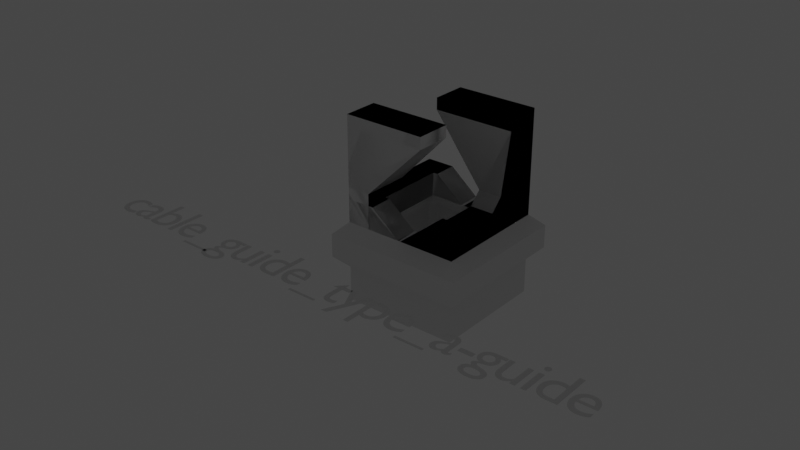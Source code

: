 # Source: cable_guide_type_a.blend  (saved by Blender 2.92.15; exported with 4.5.12 LTS)
import bpy
from mathutils import Matrix  # noqa: F401  (used for matrix-valued properties, if any)

bpy.ops.wm.read_factory_settings(use_empty=True)
scene = bpy.context.scene
scene.name = 'Scene'

# ---- collections
col_collection = bpy.data.collections.new('Collection'); scene.collection.children.link(col_collection)

# ---- world
world_world = bpy.data.worlds.new('World'); scene.world = world_world
world_world.use_nodes = True; world_world.node_tree.nodes.clear()
_N = world_world.node_tree.nodes; _L = world_world.node_tree.links
n0 = _N.new('ShaderNodeOutputWorld'); n0.name = 'World Output'; n0.location = (300, 300)
n1 = _N.new('ShaderNodeBackground'); n1.name = 'Background'; n1.location = (10, 300)
n1.inputs[0].default_value = (0.05088, 0.05088, 0.05088, 1.0)
_L.new(n1.outputs[0], n0.inputs[0])
n0.is_active_output = True
world_world.color = (0.05088, 0.05088, 0.05088)
world_world.use_sun_shadow = False
world_world.sun_shadow_jitter_overblur = 0.0

# ---- lights
light_light = bpy.data.lights.new('Light', 'POINT')
light_light.transmission_factor = 0.0
light_light.energy = 1000.0
light_light.shadow_soft_size = 0.1
light_light.shadow_maximum_resolution = 0.006
light_light.use_absolute_resolution = True

# ---- meshes
me_cube_001 = bpy.data.meshes.new('Cube.001')
me_cube_001.from_pydata([(3.0, -5.0, 8.9), (3.0, -5.0, 11.0), (3.0, 5.0, 8.9), (3.0, 5.0, 11.0), (4.99, -5.0, 8.9), (4.99, -5.0, 11.0), (4.99, 5.0, 8.9), (4.99, 5.0, 11.0), (3.0, 0.0, 8.9), (3.0, 0.0, 11.0), (4.99, 0.0, 8.9), (4.99, 0.0, 11.0), (3.0, 1.0, 12.0), (3.0, 5.0, 12.0), (4.99, 5.0, 12.0), (4.99, 1.0, 12.0), (-2.0, 2.0, 17.0), (-2.0, 5.0, 17.0), (4.99, 5.0, 17.0), (4.99, 2.0, 17.0), (-2.0, 2.0, 18.0), (-2.0, 5.0, 18.0), (4.99, 5.0, 18.0), (4.99, 2.0, 18.0), (3.0, 3.0, 11.0), (4.99, 3.0, 8.9), (3.0, 3.0, 8.9), (4.99, 3.0, 11.0), (3.0, 3.0, 12.0), (4.99, 3.0, 12.0), (-2.0, 3.0, 17.0), (4.99, 3.0, 17.0), (-2.0, 3.0, 18.0), (4.99, 3.0, 18.0), (3.0, -3.0, 8.9), (4.99, -3.0, 11.0), (3.0, -3.0, 11.0), (4.99, -3.0, 8.9), (0.0, -3.0, 8.9), (0.0, -5.0, 8.9), (2.6, -5.0, 11.0), (2.6, 3.0, 11.0), (2.6, 5.0, 11.0), (0.0, 5.0, 8.9), (0.0, 3.0, 8.9), (2.6, -3.0, 11.0)], [], [(26, 24, 41, 44), (2, 3, 7, 6), (37, 35, 5, 4), (27, 7, 14, 29), (34, 37, 4, 0), (35, 36, 1, 5), (26, 25, 10, 8), (25, 27, 11, 10), (34, 36, 9, 8), (29, 14, 18, 31), (24, 9, 12, 28), (7, 3, 13, 14), (9, 11, 15, 12), (16, 19, 23, 20), (28, 12, 16, 30), (12, 15, 19, 16), (14, 13, 17, 18), (18, 17, 21, 22), (31, 18, 22, 33), (30, 16, 20, 32), (32, 20, 23, 33), (0, 4, 5, 1), (21, 32, 33, 22), (17, 30, 32, 21), (19, 31, 33, 23), (13, 28, 30, 17), (3, 24, 28, 13), (15, 29, 31, 19), (6, 7, 27, 25), (2, 6, 25, 26), (11, 27, 29, 15), (8, 9, 24, 26), (0, 1, 40, 39), (11, 9, 36, 35), (8, 10, 37, 34), (10, 11, 35, 37), (44, 41, 42, 43), (39, 40, 45, 38), (36, 34, 38, 45), (2, 26, 44, 43), (24, 3, 42, 41), (1, 36, 45, 40), (34, 0, 39, 38), (3, 2, 43, 42)])
_uv = me_cube_001.uv_layers.new(name='UVMap')
_uv.uv.foreach_set('vector', [0.375, 0.1875, 0.625, 0.1875, 0.625, 0.1875, 0.375, 0.1875, 0.375, 0.25, 0.625, 0.25, 0.625, 0.5, 0.375, 0.5, 0.375, 0.75, 0.625, 0.75, 0.625, 0.75, 0.375, 0.75, 0.625, 0.5625, 0.625, 0.5, 0.625, 0.5, 0.625, 0.5625, 0.125, 0.75, 0.375, 0.75, 0.375, 0.75, 0.125, 0.75, 0.625, 0.75, 0.875, 0.75, 0.875, 0.75, 0.625, 0.75, 0.125, 0.5625, 0.375, 0.5625, 0.375, 0.625, 0.125, 0.625, 0.375, 0.5625, 0.625, 0.5625, 0.625, 0.625, 0.375, 0.625, 0.375, 0.0, 0.625, 0.0, 0.625, 0.125, 0.375, 0.125, 0.625, 0.5625, 0.625, 0.5, 0.625, 0.5, 0.625, 0.5625, 0.625, 0.1875, 0.625, 0.125, 0.625, 0.125, 0.625, 0.1875, 0.625, 0.5, 0.625, 0.25, 0.625, 0.25, 0.625, 0.5, 0.875, 0.625, 0.625, 0.625, 0.625, 0.625, 0.875, 0.625, 0.875, 0.625, 0.625, 0.625, 0.625, 0.625, 0.875, 0.625, 0.625, 0.1875, 0.625, 0.125, 0.625, 0.125, 0.625, 0.1875, 0.875, 0.625, 0.625, 0.625, 0.625, 0.625, 0.875, 0.625, 0.625, 0.5, 0.625, 0.25, 0.625, 0.25, 0.625, 0.5, 0.625, 0.5, 0.625, 0.25, 0.625, 0.25, 0.625, 0.5, 0.625, 0.5625, 0.625, 0.5, 0.625, 0.5, 0.625, 0.5625, 0.625, 0.1875, 0.625, 0.125, 0.625, 0.125, 0.625, 0.1875, 0.0, 0.0, 0.0, 0.0, 0.0, 0.0, 0.0, 0.0, 0.0, 0.0, 0.0, 0.0, 0.0, 0.0, 0.0, 0.0, 0.0, 0.0, 0.0, 0.0, 0.0, 0.0, 0.0, 0.0, 0.625, 0.25, 0.625, 0.1875, 0.625, 0.1875, 0.625, 0.25, 0.625, 0.625, 0.625, 0.5625, 0.625, 0.5625, 0.625, 0.625, 0.625, 0.25, 0.625, 0.1875, 0.625, 0.1875, 0.625, 0.25, 0.625, 0.25, 0.625, 0.1875, 0.625, 0.1875, 0.625, 0.25, 0.625, 0.625, 0.625, 0.5625, 0.625, 0.5625, 0.625, 0.625, 0.375, 0.5, 0.625, 0.5, 0.625, 0.5625, 0.375, 0.5625, 0.125, 0.5, 0.375, 0.5, 0.375, 0.5625, 0.125, 0.5625, 0.625, 0.625, 0.625, 0.5625, 0.625, 0.5625, 0.625, 0.625, 0.375, 0.125, 0.625, 0.125, 0.625, 0.1875, 0.375, 0.1875, 0.0, 0.0, 0.0, 0.0, 0.0, 0.0, 0.0, 0.0, 0.625, 0.625, 0.875, 0.625, 0.875, 0.75, 0.625, 0.75, 0.125, 0.625, 0.375, 0.625, 0.375, 0.75, 0.125, 0.75, 0.375, 0.625, 0.625, 0.625, 0.625, 0.75, 0.375, 0.75, 0.375, 0.1875, 0.625, 0.1875, 0.625, 0.25, 0.375, 0.25, 0.375, 0.0, 0.625, 0.0, 0.625, 0.0, 0.375, 0.0, 0.625, 0.0, 0.375, 0.0, 0.375, 0.0, 0.625, 0.0, 0.125, 0.5, 0.125, 0.5625, 0.125, 0.5625, 0.125, 0.5, 0.625, 0.1875, 0.625, 0.25, 0.625, 0.25, 0.625, 0.1875, 0.875, 0.75, 0.875, 0.75, 0.875, 0.75, 0.875, 0.75, 0.125, 0.75, 0.125, 0.75, 0.125, 0.75, 0.125, 0.75, 0.625, 0.25, 0.375, 0.25, 0.375, 0.25, 0.625, 0.25])
me_cube_001.use_remesh_fix_poles = True
me_cube_001.use_remesh_preserve_attributes = False
me_cube_001.use_mirror_vertex_groups = False
me_cube_001.update()
me_cube_011 = bpy.data.meshes.new('Cube.011')
me_cube_011.from_pydata([(5.0, -2.9, -2.0), (6.0, -2.9, -1.0), (3.4, -2.9, -1.0), (5.0, -2.9, -4.7), (3.8, -2.9, -4.7), (5.0, -2.9, -5.0), (3.8, -2.9, -5.0), (2.9, -2.9, -3.0), (2.9, -2.9, -1.6), (2.9, -5.0, -2.0), (2.9, -6.0, -1.0), (2.9, -3.4, -1.0), (2.9, -2.9, -4.0), (2.9, -3.8, -4.7), (2.9, -5.0, -4.7), (2.9, -3.8, -5.0), (2.9, -5.0, -5.0), (6.0, -6.0, -1.0), (5.0, -5.0, -2.0), (5.0, -5.0, -4.7), (5.0, -5.0, -5.0), (-5.0, -2.9, -2.0), (-6.0, -2.9, -1.0), (-3.4, -2.9, -1.0), (-5.0, -2.9, -4.7), (-3.8, -2.9, -4.7), (-5.0, -2.9, -5.0), (-3.8, -2.9, -5.0), (0.0, -2.9, -3.0), (0.0, -2.9, -1.6), (-2.9, -2.9, -3.0), (-2.9, -2.9, -1.6), (0.0, -5.0, -2.0), (0.0, -6.0, -1.0), (-2.9, -5.0, -2.0), (-2.9, -6.0, -1.0), (-2.9, -3.4, -1.0), (0.0, -3.4, -1.0), (-2.9, -2.9, -4.0), (0.0, -2.9, -4.0), (-2.9, -3.8, -4.7), (0.0, -5.0, -4.7), (-2.9, -5.0, -4.7), (0.0, -3.8, -4.7), (-2.9, -3.8, -5.0), (0.0, -5.0, -5.0), (-2.9, -5.0, -5.0), (0.0, -3.8, -5.0), (-6.0, -6.0, -1.0), (-5.0, -5.0, -2.0), (-5.0, -5.0, -4.7), (-5.0, -5.0, -5.0), (2.9, 0.0, -3.0), (2.9, 0.0, -1.6), (5.0, 2.9, -2.0), (6.0, 2.9, -1.0), (5.0, 0.0, -2.0), (6.0, 0.0, -1.0), (3.4, 0.0, -1.0), (3.4, 2.9, -1.0), (2.9, 0.0, -4.0), (3.8, 0.0, -4.7), (5.0, 2.9, -4.7), (5.0, 0.0, -4.7), (3.8, 2.9, -4.7), (3.8, 0.0, -5.0), (5.0, 2.9, -5.0), (5.0, 0.0, -5.0), (3.8, 2.9, -5.0), (2.9, 2.9, -3.0), (2.9, 2.9, -1.6), (2.9, 5.0, -2.0), (2.9, 6.0, -1.0), (2.9, 3.4, -1.0), (2.9, 2.9, -4.0), (2.9, 3.8, -4.7), (2.9, 5.0, -4.7), (2.9, 3.8, -5.0), (2.9, 5.0, -5.0), (6.0, 6.0, -1.0), (5.0, 5.0, -2.0), (5.0, 5.0, -4.7), (5.0, 5.0, -5.0), (-2.9, 0.0, -3.0), (-2.9, 0.0, -1.6), (-5.0, 2.9, -2.0), (-6.0, 2.9, -1.0), (-5.0, 0.0, -2.0), (-6.0, 0.0, -1.0), (-3.4, 0.0, -1.0), (-3.4, 2.9, -1.0), (-2.9, 0.0, -4.0), (-3.8, 0.0, -4.7), (-5.0, 2.9, -4.7), (-5.0, 0.0, -4.7), (-3.8, 2.9, -4.7), (-3.8, 0.0, -5.0), (-5.0, 2.9, -5.0), (-5.0, 0.0, -5.0), (-3.8, 2.9, -5.0), (0.0, 2.9, -3.0), (0.0, 2.9, -1.6), (-2.9, 2.9, -3.0), (-2.9, 2.9, -1.6), (0.0, 5.0, -2.0), (0.0, 6.0, -1.0), (-2.9, 5.0, -2.0), (-2.9, 6.0, -1.0), (-2.9, 3.4, -1.0), (0.0, 3.4, -1.0), (-2.9, 2.9, -4.0), (0.0, 2.9, -4.0), (-2.9, 3.8, -4.7), (0.0, 5.0, -4.7), (-2.9, 5.0, -4.7), (0.0, 3.8, -4.7), (-2.9, 3.8, -5.0), (0.0, 5.0, -5.0), (-2.9, 5.0, -5.0), (0.0, 3.8, -5.0), (-6.0, 6.0, -1.0), (-5.0, 5.0, -2.0), (-5.0, 5.0, -4.7), (-5.0, 5.0, -5.0), (5.0, -2.9, 2.0), (6.0, -2.9, 1.0), (3.4, -2.9, 1.0), (6.0, -2.9, 0.0), (3.4, -2.9, 0.0), (2.9, -2.9, 2.0), (2.9, -2.9, 1.6), (2.9, -5.0, 2.0), (2.9, -6.0, 1.0), (2.9, -3.4, 1.0), (2.9, -3.4, 0.0), (2.9, -6.0, 0.0), (6.0, -6.0, 0.0), (6.0, -6.0, 1.0), (5.0, -5.0, 2.0), (-5.0, -2.9, 2.0), (-6.0, -2.9, 1.0), (-3.4, -2.9, 1.0), (-6.0, -2.9, 0.0), (-3.4, -2.9, 0.0), (0.0, -2.9, 2.0), (0.0, -2.9, 1.6), (-2.9, -2.9, 2.0), (-2.9, -2.9, 1.6), (0.0, -5.0, 2.0), (0.0, -6.0, 1.0), (-2.9, -5.0, 2.0), (-2.9, -6.0, 1.0), (-2.9, -3.4, 1.0), (0.0, -3.4, 1.0), (-2.9, -3.4, 0.0), (-2.9, -6.0, 0.0), (0.0, -6.0, 0.0), (0.0, -3.4, 0.0), (-6.0, -6.0, 0.0), (-6.0, -6.0, 1.0), (-5.0, -5.0, 2.0), (2.9, 0.0, 2.0), (2.9, 0.0, 1.6), (5.0, 2.9, 2.0), (6.0, 2.9, 1.0), (5.0, 0.0, 2.0), (6.0, 0.0, 1.0), (3.4, 0.0, 1.0), (3.4, 2.9, 1.0), (3.4, 0.0, 0.0), (6.0, 0.0, 0.0), (6.0, 2.9, 0.0), (3.4, 2.9, 0.0), (2.9, 2.9, 2.0), (2.9, 2.9, 1.6), (2.9, 5.0, 2.0), (2.9, 6.0, 1.0), (2.9, 3.4, 1.0), (2.9, 3.4, 0.0), (2.9, 6.0, 0.0), (6.0, 6.0, 0.0), (6.0, 6.0, 1.0), (5.0, 5.0, 2.0), (-2.9, 0.0, 2.0), (-2.9, 0.0, 1.6), (-5.0, 2.9, 2.0), (-6.0, 2.9, 1.0), (-5.0, 0.0, 2.0), (-6.0, 0.0, 1.0), (-3.4, 0.0, 1.0), (-3.4, 2.9, 1.0), (-3.4, 0.0, 0.0), (-6.0, 0.0, 0.0), (-6.0, 2.9, 0.0), (-3.4, 2.9, 0.0), (0.0, 2.9, 2.0), (0.0, 2.9, 1.6), (-2.9, 2.9, 2.0), (-2.9, 2.9, 1.6), (0.0, 5.0, 2.0), (0.0, 6.0, 1.0), (-2.9, 5.0, 2.0), (-2.9, 6.0, 1.0), (-2.9, 3.4, 1.0), (0.0, 3.4, 1.0), (-2.9, 3.4, 0.0), (-2.9, 6.0, 0.0), (0.0, 6.0, 0.0), (0.0, 3.4, 0.0), (-6.0, 6.0, 0.0), (-6.0, 6.0, 1.0), (-5.0, 5.0, 2.0)], [], [(7, 8, 53, 52), (56, 57, 1, 0), (7, 52, 60, 12), (58, 53, 8, 2), (1, 57, 170, 127), (58, 2, 128, 169), (4, 61, 65, 6), (60, 61, 4, 12), (56, 0, 3, 63), (65, 67, 5, 6), (63, 3, 5, 67), (28, 29, 8, 7), (9, 10, 33, 32), (28, 7, 12, 39), (11, 8, 29, 37), (33, 10, 135, 156), (15, 13, 4, 6), (12, 4, 13), (11, 37, 157, 134), (43, 13, 15, 47), (12, 13, 43, 39), (9, 32, 41, 14), (15, 16, 45, 47), (14, 41, 45, 16), (11, 2, 8), (128, 2, 11, 134), (6, 5, 16, 15), (16, 5, 20), (16, 20, 19, 14), (14, 19, 18, 9), (9, 18, 17, 10), (10, 17, 136, 135), (1, 127, 136, 17), (0, 1, 17, 18), (3, 0, 18, 19), (5, 3, 19, 20), (30, 83, 84, 31), (87, 21, 22, 88), (30, 38, 91, 83), (89, 23, 31, 84), (22, 142, 192, 88), (89, 191, 143, 23), (25, 27, 96, 92), (91, 38, 25, 92), (87, 94, 24, 21), (96, 27, 26, 98), (94, 98, 26, 24), (28, 30, 31, 29), (34, 32, 33, 35), (28, 39, 38, 30), (36, 37, 29, 31), (33, 156, 155, 35), (44, 27, 25, 40), (38, 40, 25), (36, 154, 157, 37), (43, 47, 44, 40), (38, 39, 43, 40), (34, 42, 41, 32), (44, 47, 45, 46), (42, 46, 45, 41), (36, 31, 23), (143, 154, 36, 23), (27, 44, 46, 26), (46, 51, 26), (46, 42, 50, 51), (42, 34, 49, 50), (34, 35, 48, 49), (35, 155, 158, 48), (22, 48, 158, 142), (21, 49, 48, 22), (24, 50, 49, 21), (26, 51, 50, 24), (69, 52, 53, 70), (56, 54, 55, 57), (69, 74, 60, 52), (58, 59, 70, 53), (55, 171, 170, 57), (58, 169, 172, 59), (64, 68, 65, 61), (60, 74, 64, 61), (56, 63, 62, 54), (65, 68, 66, 67), (63, 67, 66, 62), (100, 69, 70, 101), (71, 104, 105, 72), (100, 111, 74, 69), (73, 109, 101, 70), (105, 207, 179, 72), (77, 68, 64, 75), (74, 75, 64), (73, 178, 208, 109), (115, 119, 77, 75), (74, 111, 115, 75), (71, 76, 113, 104), (77, 119, 117, 78), (76, 78, 117, 113), (73, 70, 59), (172, 178, 73, 59), (68, 77, 78, 66), (78, 82, 66), (78, 76, 81, 82), (76, 71, 80, 81), (71, 72, 79, 80), (72, 179, 180, 79), (55, 79, 180, 171), (54, 80, 79, 55), (62, 81, 80, 54), (66, 82, 81, 62), (102, 103, 84, 83), (87, 88, 86, 85), (102, 83, 91, 110), (89, 84, 103, 90), (86, 88, 192, 193), (89, 90, 194, 191), (95, 92, 96, 99), (91, 92, 95, 110), (87, 85, 93, 94), (96, 98, 97, 99), (94, 93, 97, 98), (100, 101, 103, 102), (106, 107, 105, 104), (100, 102, 110, 111), (108, 103, 101, 109), (105, 107, 206, 207), (116, 112, 95, 99), (110, 95, 112), (108, 109, 208, 205), (115, 112, 116, 119), (110, 112, 115, 111), (106, 104, 113, 114), (116, 118, 117, 119), (114, 113, 117, 118), (108, 90, 103), (194, 90, 108, 205), (99, 97, 118, 116), (118, 97, 123), (118, 123, 122, 114), (114, 122, 121, 106), (106, 121, 120, 107), (107, 120, 209, 206), (86, 193, 209, 120), (85, 86, 120, 121), (93, 85, 121, 122), (97, 93, 122, 123), (129, 161, 162, 130), (165, 124, 125, 166), (167, 126, 130, 162), (125, 127, 170, 166), (167, 169, 128, 126), (144, 129, 130, 145), (131, 148, 149, 132), (133, 153, 145, 130), (149, 156, 135, 132), (133, 134, 157, 153), (133, 130, 126), (128, 134, 133, 126), (131, 132, 137, 138), (132, 135, 136, 137), (125, 137, 136, 127), (124, 138, 137, 125), (146, 147, 184, 183), (187, 188, 140, 139), (189, 184, 147, 141), (140, 188, 192, 142), (189, 141, 143, 191), (144, 145, 147, 146), (150, 151, 149, 148), (152, 147, 145, 153), (149, 151, 155, 156), (152, 153, 157, 154), (152, 141, 147), (143, 141, 152, 154), (150, 160, 159, 151), (151, 159, 158, 155), (140, 142, 158, 159), (139, 140, 159, 160), (173, 174, 162, 161), (165, 166, 164, 163), (167, 162, 174, 168), (164, 166, 170, 171), (167, 168, 172, 169), (195, 196, 174, 173), (175, 176, 200, 199), (177, 174, 196, 204), (200, 176, 179, 207), (177, 204, 208, 178), (177, 168, 174), (172, 168, 177, 178), (175, 182, 181, 176), (176, 181, 180, 179), (164, 171, 180, 181), (163, 164, 181, 182), (197, 183, 184, 198), (187, 185, 186, 188), (189, 190, 198, 184), (186, 193, 192, 188), (189, 191, 194, 190), (195, 197, 198, 196), (201, 199, 200, 202), (203, 204, 196, 198), (200, 207, 206, 202), (203, 205, 208, 204), (203, 198, 190), (194, 205, 203, 190), (201, 202, 210, 211), (202, 206, 209, 210), (186, 210, 209, 193), (185, 211, 210, 186), (131, 138, 124, 129), (161, 129, 124, 165), (173, 161, 165, 163), (175, 173, 163, 182), (195, 173, 175, 199), (197, 195, 199, 201), (185, 197, 201, 211), (183, 197, 185, 187), (146, 183, 187, 139), (150, 146, 139, 160), (144, 146, 150, 148), (129, 144, 148, 131)])
_uv = me_cube_011.uv_layers.new(name='UVMap')
_uv.uv.foreach_set('vector', [0.375, 0.0, 0.625, 0.0, 0.625, 0.25, 0.375, 0.25, 0.375, 0.5, 0.625, 0.5, 0.625, 0.75, 0.375, 0.75, 0.375, 0.0, 0.375, 0.25, 0.375, 0.25, 0.375, 0.0, 0.825, 0.5, 0.875, 0.5, 0.875, 0.75, 0.825, 0.75, 0.625, 0.75, 0.625, 0.5, 0.625, 0.5, 0.625, 0.75, 0.825, 0.5, 0.825, 0.75, 0.825, 0.75, 0.825, 0.5, 0.175, 0.75, 0.175, 0.5, 0.175, 0.5, 0.175, 0.75, 0.125, 0.5, 0.175, 0.5, 0.175, 0.75, 0.125, 0.75, 0.375, 0.5, 0.375, 0.75, 0.375, 0.75, 0.375, 0.5, 0.175, 0.5, 0.375, 0.5, 0.375, 0.75, 0.175, 0.75, 0.375, 0.5, 0.375, 0.75, 0.375, 0.75, 0.375, 0.5, 0.375, 0.0, 0.625, 0.0, 0.625, 0.25, 0.375, 0.25, 0.375, 0.5, 0.625, 0.5, 0.625, 0.75, 0.375, 0.75, 0.375, 0.0, 0.375, 0.25, 0.375, 0.25, 0.375, 0.0, 0.825, 0.5, 0.875, 0.5, 0.875, 0.75, 0.825, 0.75, 0.625, 0.75, 0.625, 0.5, 0.625, 0.5, 0.625, 0.75, 0.0, 0.0, 0.0, 0.0, 0.0, 0.0, 0.0, 0.0, 0.125, 0.75, 0.175, 0.75, 0.175, 0.5, 0.825, 0.5, 0.825, 0.75, 0.825, 0.75, 0.825, 0.5, 0.175, 0.75, 0.175, 0.5, 0.175, 0.5, 0.175, 0.75, 0.125, 0.5, 0.175, 0.5, 0.175, 0.75, 0.125, 0.75, 0.375, 0.5, 0.375, 0.75, 0.375, 0.75, 0.375, 0.5, 0.175, 0.5, 0.375, 0.5, 0.375, 0.75, 0.175, 0.75, 0.375, 0.5, 0.375, 0.75, 0.375, 0.75, 0.375, 0.5, 0.825, 0.5, 0.0, 0.0, 0.875, 0.75, 0.825, 0.75, 0.0, 0.0, 0.825, 0.5, 0.825, 0.5, 0.0, 0.0, 0.375, 0.75, 0.375, 0.5, 0.0, 0.0, 0.375, 0.5, 0.375, 0.75, 0.0, 0.0, 0.375, 0.5, 0.0, 0.0, 0.0, 0.0, 0.375, 0.5, 0.375, 0.5, 0.0, 0.0, 0.0, 0.0, 0.375, 0.5, 0.375, 0.5, 0.0, 0.0, 0.0, 0.0, 0.625, 0.5, 0.625, 0.5, 0.0, 0.0, 0.0, 0.0, 0.625, 0.5, 0.625, 0.75, 0.625, 0.75, 0.0, 0.0, 0.0, 0.0, 0.375, 0.75, 0.625, 0.75, 0.0, 0.0, 0.0, 0.0, 0.375, 0.75, 0.375, 0.75, 0.0, 0.0, 0.0, 0.0, 0.375, 0.75, 0.375, 0.75, 0.0, 0.0, 0.0, 0.0, 0.375, 0.0, 0.375, 0.25, 0.625, 0.25, 0.625, 0.0, 0.375, 0.5, 0.375, 0.75, 0.625, 0.75, 0.625, 0.5, 0.375, 0.0, 0.375, 0.0, 0.375, 0.25, 0.375, 0.25, 0.825, 0.5, 0.825, 0.75, 0.875, 0.75, 0.875, 0.5, 0.625, 0.75, 0.625, 0.75, 0.625, 0.5, 0.625, 0.5, 0.825, 0.5, 0.825, 0.5, 0.825, 0.75, 0.825, 0.75, 0.175, 0.75, 0.175, 0.75, 0.175, 0.5, 0.175, 0.5, 0.125, 0.5, 0.125, 0.75, 0.175, 0.75, 0.175, 0.5, 0.375, 0.5, 0.375, 0.5, 0.375, 0.75, 0.375, 0.75, 0.175, 0.5, 0.175, 0.75, 0.375, 0.75, 0.375, 0.5, 0.375, 0.5, 0.375, 0.5, 0.375, 0.75, 0.375, 0.75, 0.375, 0.0, 0.375, 0.25, 0.625, 0.25, 0.625, 0.0, 0.375, 0.5, 0.375, 0.75, 0.625, 0.75, 0.625, 0.5, 0.375, 0.0, 0.375, 0.0, 0.375, 0.25, 0.375, 0.25, 0.825, 0.5, 0.825, 0.75, 0.875, 0.75, 0.875, 0.5, 0.625, 0.75, 0.625, 0.75, 0.625, 0.5, 0.625, 0.5, 0.0, 0.0, 0.0, 0.0, 0.0, 0.0, 0.0, 0.0, 0.125, 0.75, 0.175, 0.5, 0.175, 0.75, 0.825, 0.5, 0.825, 0.5, 0.825, 0.75, 0.825, 0.75, 0.175, 0.75, 0.175, 0.75, 0.175, 0.5, 0.175, 0.5, 0.125, 0.5, 0.125, 0.75, 0.175, 0.75, 0.175, 0.5, 0.375, 0.5, 0.375, 0.5, 0.375, 0.75, 0.375, 0.75, 0.175, 0.5, 0.175, 0.75, 0.375, 0.75, 0.375, 0.5, 0.375, 0.5, 0.375, 0.5, 0.375, 0.75, 0.375, 0.75, 0.825, 0.5, 0.875, 0.75, 0.0, 0.0, 0.825, 0.75, 0.825, 0.5, 0.825, 0.5, 0.0, 0.0, 0.0, 0.0, 0.0, 0.0, 0.375, 0.5, 0.375, 0.75, 0.375, 0.5, 0.0, 0.0, 0.375, 0.75, 0.375, 0.5, 0.375, 0.5, 0.0, 0.0, 0.0, 0.0, 0.375, 0.5, 0.375, 0.5, 0.0, 0.0, 0.0, 0.0, 0.375, 0.5, 0.625, 0.5, 0.0, 0.0, 0.0, 0.0, 0.625, 0.5, 0.625, 0.5, 0.0, 0.0, 0.0, 0.0, 0.625, 0.75, 0.0, 0.0, 0.0, 0.0, 0.625, 0.75, 0.375, 0.75, 0.0, 0.0, 0.0, 0.0, 0.625, 0.75, 0.375, 0.75, 0.0, 0.0, 0.0, 0.0, 0.375, 0.75, 0.375, 0.75, 0.0, 0.0, 0.0, 0.0, 0.375, 0.75, 0.375, 0.0, 0.375, 0.25, 0.625, 0.25, 0.625, 0.0, 0.375, 0.5, 0.375, 0.75, 0.625, 0.75, 0.625, 0.5, 0.375, 0.0, 0.375, 0.0, 0.375, 0.25, 0.375, 0.25, 0.825, 0.5, 0.825, 0.75, 0.875, 0.75, 0.875, 0.5, 0.625, 0.75, 0.625, 0.75, 0.625, 0.5, 0.625, 0.5, 0.825, 0.5, 0.825, 0.5, 0.825, 0.75, 0.825, 0.75, 0.175, 0.75, 0.175, 0.75, 0.175, 0.5, 0.175, 0.5, 0.125, 0.5, 0.125, 0.75, 0.175, 0.75, 0.175, 0.5, 0.375, 0.5, 0.375, 0.5, 0.375, 0.75, 0.375, 0.75, 0.175, 0.5, 0.175, 0.75, 0.375, 0.75, 0.375, 0.5, 0.375, 0.5, 0.375, 0.5, 0.375, 0.75, 0.375, 0.75, 0.375, 0.0, 0.375, 0.25, 0.625, 0.25, 0.625, 0.0, 0.375, 0.5, 0.375, 0.75, 0.625, 0.75, 0.625, 0.5, 0.375, 0.0, 0.375, 0.0, 0.375, 0.25, 0.375, 0.25, 0.825, 0.5, 0.825, 0.75, 0.875, 0.75, 0.875, 0.5, 0.625, 0.75, 0.625, 0.75, 0.625, 0.5, 0.625, 0.5, 0.0, 0.0, 0.0, 0.0, 0.0, 0.0, 0.0, 0.0, 0.125, 0.75, 0.175, 0.5, 0.175, 0.75, 0.825, 0.5, 0.825, 0.5, 0.825, 0.75, 0.825, 0.75, 0.175, 0.75, 0.175, 0.75, 0.175, 0.5, 0.175, 0.5, 0.125, 0.5, 0.125, 0.75, 0.175, 0.75, 0.175, 0.5, 0.375, 0.5, 0.375, 0.5, 0.375, 0.75, 0.375, 0.75, 0.175, 0.5, 0.175, 0.75, 0.375, 0.75, 0.375, 0.5, 0.375, 0.5, 0.375, 0.5, 0.375, 0.75, 0.375, 0.75, 0.825, 0.5, 0.875, 0.75, 0.0, 0.0, 0.825, 0.75, 0.825, 0.5, 0.825, 0.5, 0.0, 0.0, 0.0, 0.0, 0.0, 0.0, 0.375, 0.5, 0.375, 0.75, 0.375, 0.5, 0.0, 0.0, 0.375, 0.75, 0.375, 0.5, 0.375, 0.5, 0.0, 0.0, 0.0, 0.0, 0.375, 0.5, 0.375, 0.5, 0.0, 0.0, 0.0, 0.0, 0.375, 0.5, 0.625, 0.5, 0.0, 0.0, 0.0, 0.0, 0.625, 0.5, 0.625, 0.5, 0.0, 0.0, 0.0, 0.0, 0.625, 0.75, 0.0, 0.0, 0.0, 0.0, 0.625, 0.75, 0.375, 0.75, 0.0, 0.0, 0.0, 0.0, 0.625, 0.75, 0.375, 0.75, 0.0, 0.0, 0.0, 0.0, 0.375, 0.75, 0.375, 0.75, 0.0, 0.0, 0.0, 0.0, 0.375, 0.75, 0.375, 0.0, 0.625, 0.0, 0.625, 0.25, 0.375, 0.25, 0.375, 0.5, 0.625, 0.5, 0.625, 0.75, 0.375, 0.75, 0.375, 0.0, 0.375, 0.25, 0.375, 0.25, 0.375, 0.0, 0.825, 0.5, 0.875, 0.5, 0.875, 0.75, 0.825, 0.75, 0.625, 0.75, 0.625, 0.5, 0.625, 0.5, 0.625, 0.75, 0.825, 0.5, 0.825, 0.75, 0.825, 0.75, 0.825, 0.5, 0.175, 0.75, 0.175, 0.5, 0.175, 0.5, 0.175, 0.75, 0.125, 0.5, 0.175, 0.5, 0.175, 0.75, 0.125, 0.75, 0.375, 0.5, 0.375, 0.75, 0.375, 0.75, 0.375, 0.5, 0.175, 0.5, 0.375, 0.5, 0.375, 0.75, 0.175, 0.75, 0.375, 0.5, 0.375, 0.75, 0.375, 0.75, 0.375, 0.5, 0.375, 0.0, 0.625, 0.0, 0.625, 0.25, 0.375, 0.25, 0.375, 0.5, 0.625, 0.5, 0.625, 0.75, 0.375, 0.75, 0.375, 0.0, 0.375, 0.25, 0.375, 0.25, 0.375, 0.0, 0.825, 0.5, 0.875, 0.5, 0.875, 0.75, 0.825, 0.75, 0.625, 0.75, 0.625, 0.5, 0.625, 0.5, 0.625, 0.75, 0.0, 0.0, 0.0, 0.0, 0.0, 0.0, 0.0, 0.0, 0.125, 0.75, 0.175, 0.75, 0.175, 0.5, 0.825, 0.5, 0.825, 0.75, 0.825, 0.75, 0.825, 0.5, 0.175, 0.75, 0.175, 0.5, 0.175, 0.5, 0.175, 0.75, 0.125, 0.5, 0.175, 0.5, 0.175, 0.75, 0.125, 0.75, 0.375, 0.5, 0.375, 0.75, 0.375, 0.75, 0.375, 0.5, 0.175, 0.5, 0.375, 0.5, 0.375, 0.75, 0.175, 0.75, 0.375, 0.5, 0.375, 0.75, 0.375, 0.75, 0.375, 0.5, 0.825, 0.5, 0.0, 0.0, 0.875, 0.75, 0.825, 0.75, 0.0, 0.0, 0.825, 0.5, 0.825, 0.5, 0.0, 0.0, 0.375, 0.75, 0.375, 0.5, 0.0, 0.0, 0.375, 0.5, 0.375, 0.75, 0.0, 0.0, 0.375, 0.5, 0.0, 0.0, 0.0, 0.0, 0.375, 0.5, 0.375, 0.5, 0.0, 0.0, 0.0, 0.0, 0.375, 0.5, 0.375, 0.5, 0.0, 0.0, 0.0, 0.0, 0.625, 0.5, 0.625, 0.5, 0.0, 0.0, 0.0, 0.0, 0.625, 0.5, 0.625, 0.75, 0.625, 0.75, 0.0, 0.0, 0.0, 0.0, 0.375, 0.75, 0.625, 0.75, 0.0, 0.0, 0.0, 0.0, 0.375, 0.75, 0.375, 0.75, 0.0, 0.0, 0.0, 0.0, 0.375, 0.75, 0.375, 0.75, 0.0, 0.0, 0.0, 0.0, 0.375, 0.0, 0.375, 0.25, 0.625, 0.25, 0.625, 0.0, 0.375, 0.5, 0.375, 0.75, 0.625, 0.75, 0.625, 0.5, 0.825, 0.5, 0.825, 0.75, 0.875, 0.75, 0.875, 0.5, 0.625, 0.75, 0.625, 0.75, 0.625, 0.5, 0.625, 0.5, 0.825, 0.5, 0.825, 0.5, 0.825, 0.75, 0.825, 0.75, 0.375, 0.0, 0.375, 0.25, 0.625, 0.25, 0.625, 0.0, 0.375, 0.5, 0.375, 0.75, 0.625, 0.75, 0.625, 0.5, 0.825, 0.5, 0.825, 0.75, 0.875, 0.75, 0.875, 0.5, 0.625, 0.75, 0.625, 0.75, 0.625, 0.5, 0.625, 0.5, 0.825, 0.5, 0.825, 0.5, 0.825, 0.75, 0.825, 0.75, 0.825, 0.5, 0.875, 0.75, 0.0, 0.0, 0.825, 0.75, 0.825, 0.5, 0.825, 0.5, 0.0, 0.0, 0.375, 0.5, 0.625, 0.5, 0.0, 0.0, 0.0, 0.0, 0.625, 0.5, 0.625, 0.5, 0.0, 0.0, 0.0, 0.0, 0.625, 0.75, 0.0, 0.0, 0.0, 0.0, 0.625, 0.75, 0.375, 0.75, 0.0, 0.0, 0.0, 0.0, 0.625, 0.75, 0.375, 0.0, 0.625, 0.0, 0.625, 0.25, 0.375, 0.25, 0.375, 0.5, 0.625, 0.5, 0.625, 0.75, 0.375, 0.75, 0.825, 0.5, 0.875, 0.5, 0.875, 0.75, 0.825, 0.75, 0.625, 0.75, 0.625, 0.5, 0.625, 0.5, 0.625, 0.75, 0.825, 0.5, 0.825, 0.75, 0.825, 0.75, 0.825, 0.5, 0.375, 0.0, 0.625, 0.0, 0.625, 0.25, 0.375, 0.25, 0.375, 0.5, 0.625, 0.5, 0.625, 0.75, 0.375, 0.75, 0.825, 0.5, 0.875, 0.5, 0.875, 0.75, 0.825, 0.75, 0.625, 0.75, 0.625, 0.5, 0.625, 0.5, 0.625, 0.75, 0.825, 0.5, 0.825, 0.75, 0.825, 0.75, 0.825, 0.5, 0.825, 0.5, 0.0, 0.0, 0.875, 0.75, 0.825, 0.75, 0.0, 0.0, 0.825, 0.5, 0.825, 0.5, 0.375, 0.5, 0.0, 0.0, 0.0, 0.0, 0.625, 0.5, 0.625, 0.5, 0.0, 0.0, 0.0, 0.0, 0.625, 0.5, 0.625, 0.75, 0.625, 0.75, 0.0, 0.0, 0.0, 0.0, 0.375, 0.75, 0.625, 0.75, 0.0, 0.0, 0.0, 0.0, 0.375, 0.0, 0.625, 0.0, 0.625, 0.25, 0.375, 0.25, 0.375, 0.5, 0.625, 0.5, 0.625, 0.75, 0.375, 0.75, 0.825, 0.5, 0.875, 0.5, 0.875, 0.75, 0.825, 0.75, 0.625, 0.75, 0.625, 0.5, 0.625, 0.5, 0.625, 0.75, 0.825, 0.5, 0.825, 0.75, 0.825, 0.75, 0.825, 0.5, 0.375, 0.0, 0.625, 0.0, 0.625, 0.25, 0.375, 0.25, 0.375, 0.5, 0.625, 0.5, 0.625, 0.75, 0.375, 0.75, 0.825, 0.5, 0.875, 0.5, 0.875, 0.75, 0.825, 0.75, 0.625, 0.75, 0.625, 0.5, 0.625, 0.5, 0.625, 0.75, 0.825, 0.5, 0.825, 0.75, 0.825, 0.75, 0.825, 0.5, 0.825, 0.5, 0.0, 0.0, 0.875, 0.75, 0.825, 0.75, 0.0, 0.0, 0.825, 0.5, 0.825, 0.5, 0.375, 0.5, 0.0, 0.0, 0.0, 0.0, 0.625, 0.5, 0.625, 0.5, 0.0, 0.0, 0.0, 0.0, 0.625, 0.5, 0.625, 0.75, 0.625, 0.75, 0.0, 0.0, 0.0, 0.0, 0.375, 0.75, 0.625, 0.75, 0.0, 0.0, 0.0, 0.0, 0.375, 0.0, 0.375, 0.25, 0.625, 0.25, 0.625, 0.0, 0.375, 0.5, 0.375, 0.75, 0.625, 0.75, 0.625, 0.5, 0.825, 0.5, 0.825, 0.75, 0.875, 0.75, 0.875, 0.5, 0.625, 0.75, 0.625, 0.75, 0.625, 0.5, 0.625, 0.5, 0.825, 0.5, 0.825, 0.5, 0.825, 0.75, 0.825, 0.75, 0.375, 0.0, 0.375, 0.25, 0.625, 0.25, 0.625, 0.0, 0.375, 0.5, 0.375, 0.75, 0.625, 0.75, 0.625, 0.5, 0.825, 0.5, 0.825, 0.75, 0.875, 0.75, 0.875, 0.5, 0.625, 0.75, 0.625, 0.75, 0.625, 0.5, 0.625, 0.5, 0.825, 0.5, 0.825, 0.5, 0.825, 0.75, 0.825, 0.75, 0.825, 0.5, 0.875, 0.75, 0.0, 0.0, 0.825, 0.75, 0.825, 0.5, 0.825, 0.5, 0.0, 0.0, 0.375, 0.5, 0.625, 0.5, 0.0, 0.0, 0.0, 0.0, 0.625, 0.5, 0.625, 0.5, 0.0, 0.0, 0.0, 0.0, 0.625, 0.75, 0.0, 0.0, 0.0, 0.0, 0.625, 0.75, 0.375, 0.75, 0.0, 0.0, 0.0, 0.0, 0.625, 0.75, 0.375, 0.5, 0.0, 0.0, 0.375, 0.75, 0.0, 0.0, 0.0, 0.0, 0.0, 0.0, 0.0, 0.0, 0.0, 0.0, 0.0, 0.0, 0.0, 0.0, 0.0, 0.0, 0.0, 0.0, 0.0, 0.0, 0.0, 0.0, 0.0, 0.0, 0.0, 0.0, 0.0, 0.0, 0.0, 0.0, 0.0, 0.0, 0.0, 0.0, 0.0, 0.0, 0.0, 0.0, 0.0, 0.0, 0.0, 0.0, 0.0, 0.0, 0.0, 0.0, 0.0, 0.0, 0.0, 0.0, 0.0, 0.0, 0.0, 0.0, 0.0, 0.0, 0.0, 0.0, 0.0, 0.0, 0.0, 0.0, 0.0, 0.0, 0.0, 0.0, 0.375, 0.5, 0.0, 0.0, 0.0, 0.0, 0.0, 0.0, 0.0, 0.0, 0.0, 0.0, 0.0, 0.0, 0.0, 0.0, 0.0, 0.0, 0.0, 0.0, 0.0, 0.0, 0.0, 0.0])
me_cube_011.use_remesh_fix_poles = True
me_cube_011.use_remesh_preserve_attributes = False
me_cube_011.use_mirror_vertex_groups = False
me_cube_011.update()

# ---- curves / text
txt_label_cube_1x1_013 = bpy.data.curves.new('label_cube_1x1.013', 'FONT')
txt_label_cube_1x1_013.dimensions = '2D'
txt_label_cube_1x1_013.body = 'cable_guide_type_a-guide'
txt_label_cube_1x1_013.use_path_clamp = True
txt_label_cube_1x1_013.size = 1.04
txt_label_cube_1x1_013.space_character = 0.9

# ---- objects
ob_light = bpy.data.objects.new('Light', light_light)
ob_arm_1 = bpy.data.objects.new('arm_1', me_cube_001)
ob_arm_2 = bpy.data.objects.new('arm_2', me_cube_001)
ob_guide = bpy.data.objects.new('guide', me_cube_011)
ob_text_013 = bpy.data.objects.new('Text.013', txt_label_cube_1x1_013)

# ---- transforms, parenting, visibility, modifiers, constraints
ob_light.location = (4.076, 1.005, 3.904)
ob_light.rotation_euler = (0.6503, 0.05522, 1.866)
ob_light.lock_rotations_4d = False
ob_light.empty_display_type = 'ARROWS'
ob_light.color = (0.0, 0.0, 0.0, 0.0)
ob_light.lineart.crease_threshold = 0.0
ob_arm_1.location = (0.0, 0.0, -2.0)
ob_arm_1.lineart.crease_threshold = 0.0
ob_arm_2.location = (0.0, 0.0, -2.0)
ob_arm_2.rotation_euler = (0.0, -0.0, 3.142)
ob_arm_2.lineart.crease_threshold = 0.0
_m = ob_arm_2.modifiers.new('Boolean', 'BOOLEAN')
_m.object = ob_arm_1
ob_guide.location = (0.0, 0.0, 5.0)
ob_guide.color = (0.0, 0.7014, 1.0, 1.0)
ob_guide.lineart.crease_threshold = 0.0
_m = ob_guide.modifiers.new('Boolean', 'BOOLEAN')
_m.object = ob_arm_1
_m.operation = 'UNION'
_m = ob_guide.modifiers.new('Boolean.001', 'BOOLEAN')
_m.object = ob_arm_2
_m.operation = 'UNION'
ob_text_013.parent = ob_guide
ob_text_013.matrix_parent_inverse = Matrix(((1.0, -0.0, 0.0, -0.0), (-0.0, 1.0, -0.0, 0.0), (0.0, -0.0, 1.0, -5.0), (-0.0, 0.0, -0.0, 1.0)))
ob_text_013.location = (-22.88, -13.64, 6.0)
ob_text_013.scale = (4.706, 4.706, 4.706)
ob_text_013.color = (1.0, 0.9213, 0.0, 1.0)
ob_text_013.lineart.crease_threshold = 0.0

# ---- collection membership
col_collection.objects.link(ob_light)
col_collection.objects.link(ob_arm_1)
col_collection.objects.link(ob_arm_2)
col_collection.objects.link(ob_guide)
col_collection.objects.link(ob_text_013)

# ---- scene / render settings (as saved in the file)
scene.frame_start = 1; scene.frame_end = 250; scene.frame_set(1)
scene.render.engine = 'BLENDER_EEVEE_NEXT'
scene.cycles.use_denoising = False
scene.cycles.samples = 128
scene.cycles.sampling_pattern = 'TABULATED_SOBOL'
scene.cycles.use_adaptive_sampling = False
scene.cycles.use_light_tree = False
scene.view_settings.view_transform = 'Filmic'
scene.unit_settings.scale_length = 0.001
bpy.context.view_layer.update()

# ---- added for rendering (the .blend has no active camera): camera
cam_auto = bpy.data.cameras.new('AutoCamera')
cam_auto.lens = 50.0
cam_auto.sensor_width = 36.0
cam_auto.clip_end = 1000.0
ob_auto_camera = bpy.data.objects.new('AutoCamera', cam_auto)
scene.collection.objects.link(ob_auto_camera)
ob_auto_camera.location = (47.4624, -61.8034, 46.2801)
ob_auto_camera.rotation_euler = (1.09748, -7.21219e-08, 0.694738)
scene.camera = ob_auto_camera
bpy.context.view_layer.update()
